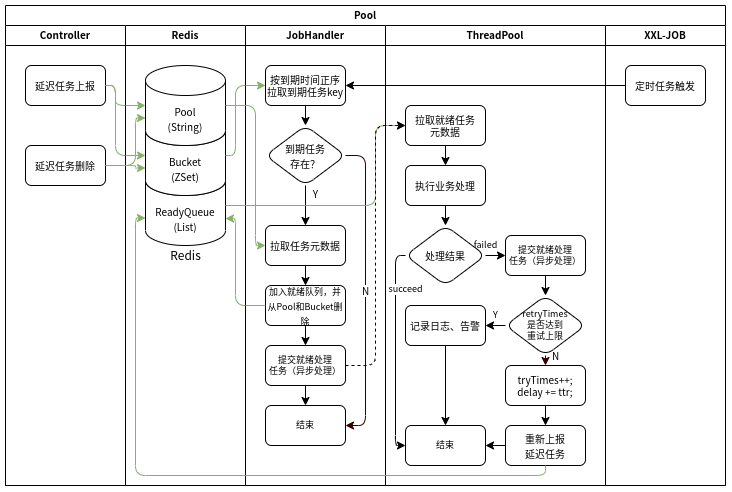

The diagram above was exported from draw.io. Its source (the exported page's mxGraphModel, read from the mxfile embedded in the PNG):
<mxGraphModel dx="918" dy="708" grid="1" gridSize="10" guides="1" tooltips="1" connect="1" arrows="1" fold="1" page="1" pageScale="1" pageWidth="1169" pageHeight="827" math="0" shadow="0">
  <root>
    <mxCell id="IaXvVBh2Kf6cgbwDdBaD-0" />
    <mxCell id="IaXvVBh2Kf6cgbwDdBaD-1" parent="IaXvVBh2Kf6cgbwDdBaD-0" />
    <mxCell id="IaXvVBh2Kf6cgbwDdBaD-153" value="Pool" style="swimlane;childLayout=stackLayout;resizeParent=1;resizeParentMax=0;startSize=20;fontSize=10;" vertex="1" parent="IaXvVBh2Kf6cgbwDdBaD-1">
      <mxGeometry x="20" y="20" width="720" height="480" as="geometry" />
    </mxCell>
    <mxCell id="IaXvVBh2Kf6cgbwDdBaD-154" value="Controller" style="swimlane;startSize=20;fontSize=10;" vertex="1" parent="IaXvVBh2Kf6cgbwDdBaD-153">
      <mxGeometry y="20" width="120" height="460" as="geometry" />
    </mxCell>
    <mxCell id="IaXvVBh2Kf6cgbwDdBaD-155" value="&lt;font style=&quot;font-size: 10px&quot;&gt;延迟任务上报&lt;/font&gt;" style="rounded=1;whiteSpace=wrap;html=1;" vertex="1" parent="IaXvVBh2Kf6cgbwDdBaD-154">
      <mxGeometry x="20" y="40" width="80" height="40" as="geometry" />
    </mxCell>
    <mxCell id="IaXvVBh2Kf6cgbwDdBaD-156" value="&lt;font style=&quot;font-size: 10px&quot;&gt;延迟任务删除&lt;/font&gt;" style="rounded=1;whiteSpace=wrap;html=1;" vertex="1" parent="IaXvVBh2Kf6cgbwDdBaD-154">
      <mxGeometry x="20" y="120" width="80" height="40" as="geometry" />
    </mxCell>
    <mxCell id="IaXvVBh2Kf6cgbwDdBaD-157" value="Redis" style="swimlane;startSize=20;fontSize=10;" vertex="1" parent="IaXvVBh2Kf6cgbwDdBaD-153">
      <mxGeometry x="120" y="20" width="120" height="460" as="geometry" />
    </mxCell>
    <mxCell id="IaXvVBh2Kf6cgbwDdBaD-158" value="&lt;font style=&quot;font-size: 10px&quot;&gt;ReadyQueue&lt;br&gt;(List)&lt;br&gt;&lt;/font&gt;" style="shape=cylinder3;whiteSpace=wrap;html=1;boundedLbl=1;backgroundOutline=1;size=15;" vertex="1" parent="IaXvVBh2Kf6cgbwDdBaD-157">
      <mxGeometry x="20" y="140" width="80" height="80" as="geometry" />
    </mxCell>
    <mxCell id="IaXvVBh2Kf6cgbwDdBaD-159" value="&lt;font style=&quot;font-size: 10px&quot;&gt;Bucket&lt;br&gt;(ZSet)&lt;br&gt;&lt;/font&gt;" style="shape=cylinder3;whiteSpace=wrap;html=1;boundedLbl=1;backgroundOutline=1;size=15;" vertex="1" parent="IaXvVBh2Kf6cgbwDdBaD-157">
      <mxGeometry x="20" y="90" width="80" height="80" as="geometry" />
    </mxCell>
    <mxCell id="IaXvVBh2Kf6cgbwDdBaD-160" value="&lt;font style=&quot;font-size: 10px&quot;&gt;Pool&lt;br&gt;(String)&lt;br&gt;&lt;/font&gt;" style="shape=cylinder3;whiteSpace=wrap;html=1;boundedLbl=1;backgroundOutline=1;size=15;" vertex="1" parent="IaXvVBh2Kf6cgbwDdBaD-157">
      <mxGeometry x="20" y="40" width="80" height="80" as="geometry" />
    </mxCell>
    <mxCell id="IaXvVBh2Kf6cgbwDdBaD-161" value="Redis" style="text;html=1;align=center;verticalAlign=middle;resizable=0;points=[];autosize=1;strokeColor=none;fillColor=none;" vertex="1" parent="IaXvVBh2Kf6cgbwDdBaD-157">
      <mxGeometry x="35" y="220" width="50" height="20" as="geometry" />
    </mxCell>
    <mxCell id="IaXvVBh2Kf6cgbwDdBaD-162" value="JobHandler" style="swimlane;startSize=20;fontSize=10;" vertex="1" parent="IaXvVBh2Kf6cgbwDdBaD-153">
      <mxGeometry x="240" y="20" width="140" height="460" as="geometry" />
    </mxCell>
    <mxCell id="IaXvVBh2Kf6cgbwDdBaD-163" style="edgeStyle=orthogonalEdgeStyle;rounded=1;orthogonalLoop=1;jettySize=auto;html=1;exitX=0.5;exitY=1;exitDx=0;exitDy=0;fontSize=9;strokeWidth=1;" edge="1" parent="IaXvVBh2Kf6cgbwDdBaD-162" source="IaXvVBh2Kf6cgbwDdBaD-164" target="IaXvVBh2Kf6cgbwDdBaD-167">
      <mxGeometry relative="1" as="geometry" />
    </mxCell>
    <mxCell id="IaXvVBh2Kf6cgbwDdBaD-164" value="&lt;div style=&quot;font-size: 10px&quot;&gt;&lt;font style=&quot;font-size: 10px&quot;&gt;按到期时间正序&lt;/font&gt;&lt;/div&gt;&lt;div style=&quot;font-size: 10px&quot;&gt;&lt;font style=&quot;font-size: 10px&quot;&gt;拉取到期任务key&lt;/font&gt;&lt;/div&gt;" style="rounded=1;whiteSpace=wrap;html=1;" vertex="1" parent="IaXvVBh2Kf6cgbwDdBaD-162">
      <mxGeometry x="20" y="40" width="80" height="40" as="geometry" />
    </mxCell>
    <mxCell id="IaXvVBh2Kf6cgbwDdBaD-165" value="Y" style="edgeStyle=orthogonalEdgeStyle;rounded=1;orthogonalLoop=1;jettySize=auto;html=1;exitX=0.5;exitY=1;exitDx=0;exitDy=0;entryX=0.5;entryY=0;entryDx=0;entryDy=0;fontSize=10;strokeWidth=1;" edge="1" parent="IaXvVBh2Kf6cgbwDdBaD-162" source="IaXvVBh2Kf6cgbwDdBaD-167" target="IaXvVBh2Kf6cgbwDdBaD-168">
      <mxGeometry x="-0.6" y="10" relative="1" as="geometry">
        <mxPoint as="offset" />
      </mxGeometry>
    </mxCell>
    <mxCell id="IaXvVBh2Kf6cgbwDdBaD-166" value="N" style="edgeStyle=orthogonalEdgeStyle;rounded=1;orthogonalLoop=1;jettySize=auto;html=1;exitX=1;exitY=0.5;exitDx=0;exitDy=0;entryX=1;entryY=0.5;entryDx=0;entryDy=0;fontSize=10;strokeWidth=1;fillColor=#d5e8d4;strokeColor=#330000;" edge="1" parent="IaXvVBh2Kf6cgbwDdBaD-162" source="IaXvVBh2Kf6cgbwDdBaD-167" target="IaXvVBh2Kf6cgbwDdBaD-173">
      <mxGeometry relative="1" as="geometry">
        <mxPoint x="130" y="394" as="targetPoint" />
      </mxGeometry>
    </mxCell>
    <mxCell id="IaXvVBh2Kf6cgbwDdBaD-167" value="&lt;font style=&quot;font-size: 10px&quot;&gt;到期任务&lt;br&gt;存在？&lt;/font&gt;" style="rhombus;whiteSpace=wrap;html=1;rounded=1;" vertex="1" parent="IaXvVBh2Kf6cgbwDdBaD-162">
      <mxGeometry x="20" y="100" width="80" height="60" as="geometry" />
    </mxCell>
    <mxCell id="IaXvVBh2Kf6cgbwDdBaD-168" value="&lt;div style=&quot;font-size: 10px&quot;&gt;拉取任务元数据&lt;/div&gt;" style="rounded=1;whiteSpace=wrap;html=1;" vertex="1" parent="IaXvVBh2Kf6cgbwDdBaD-162">
      <mxGeometry x="20" y="200" width="80" height="40" as="geometry" />
    </mxCell>
    <mxCell id="IaXvVBh2Kf6cgbwDdBaD-169" style="edgeStyle=orthogonalEdgeStyle;rounded=1;orthogonalLoop=1;jettySize=auto;html=1;exitX=0.5;exitY=1;exitDx=0;exitDy=0;entryX=0.5;entryY=0;entryDx=0;entryDy=0;fontSize=9;strokeWidth=1;" edge="1" parent="IaXvVBh2Kf6cgbwDdBaD-162" source="IaXvVBh2Kf6cgbwDdBaD-170" target="IaXvVBh2Kf6cgbwDdBaD-172">
      <mxGeometry relative="1" as="geometry" />
    </mxCell>
    <mxCell id="IaXvVBh2Kf6cgbwDdBaD-170" value="&lt;div&gt;&lt;font style=&quot;font-size: 9px&quot;&gt;加入就绪队列，并从Pool和Bucket删除&lt;/font&gt;&lt;/div&gt;" style="rounded=1;whiteSpace=wrap;html=1;" vertex="1" parent="IaXvVBh2Kf6cgbwDdBaD-162">
      <mxGeometry x="20" y="260" width="80" height="40" as="geometry" />
    </mxCell>
    <mxCell id="IaXvVBh2Kf6cgbwDdBaD-171" value="" style="edgeStyle=orthogonalEdgeStyle;rounded=1;orthogonalLoop=1;jettySize=auto;html=1;fontSize=10;strokeWidth=1;" edge="1" parent="IaXvVBh2Kf6cgbwDdBaD-162" source="IaXvVBh2Kf6cgbwDdBaD-168" target="IaXvVBh2Kf6cgbwDdBaD-170">
      <mxGeometry relative="1" as="geometry" />
    </mxCell>
    <mxCell id="IaXvVBh2Kf6cgbwDdBaD-172" value="&lt;div style=&quot;font-size: 9px&quot;&gt;提交就绪处理&lt;br&gt;任务（异步处理）&lt;/div&gt;" style="rounded=1;whiteSpace=wrap;html=1;" vertex="1" parent="IaXvVBh2Kf6cgbwDdBaD-162">
      <mxGeometry x="20" y="320" width="80" height="40" as="geometry" />
    </mxCell>
    <mxCell id="IaXvVBh2Kf6cgbwDdBaD-173" value="&lt;div style=&quot;font-size: 9px&quot;&gt;结束&lt;/div&gt;" style="rounded=1;whiteSpace=wrap;html=1;" vertex="1" parent="IaXvVBh2Kf6cgbwDdBaD-162">
      <mxGeometry x="20" y="380" width="80" height="40" as="geometry" />
    </mxCell>
    <mxCell id="IaXvVBh2Kf6cgbwDdBaD-174" value="" style="edgeStyle=orthogonalEdgeStyle;rounded=1;orthogonalLoop=1;jettySize=auto;html=1;fontSize=9;strokeWidth=1;" edge="1" parent="IaXvVBh2Kf6cgbwDdBaD-162" source="IaXvVBh2Kf6cgbwDdBaD-172" target="IaXvVBh2Kf6cgbwDdBaD-173">
      <mxGeometry relative="1" as="geometry" />
    </mxCell>
    <mxCell id="IaXvVBh2Kf6cgbwDdBaD-175" value="ThreadPool" style="swimlane;startSize=20;fontSize=10;" vertex="1" parent="IaXvVBh2Kf6cgbwDdBaD-153">
      <mxGeometry x="380" y="20" width="220" height="460" as="geometry" />
    </mxCell>
    <mxCell id="IaXvVBh2Kf6cgbwDdBaD-176" style="edgeStyle=orthogonalEdgeStyle;rounded=1;orthogonalLoop=1;jettySize=auto;html=1;exitX=0.5;exitY=1;exitDx=0;exitDy=0;fontSize=9;strokeWidth=1;" edge="1" parent="IaXvVBh2Kf6cgbwDdBaD-175" source="IaXvVBh2Kf6cgbwDdBaD-177" target="IaXvVBh2Kf6cgbwDdBaD-180">
      <mxGeometry relative="1" as="geometry" />
    </mxCell>
    <mxCell id="IaXvVBh2Kf6cgbwDdBaD-177" value="&lt;div style=&quot;font-size: 10px&quot;&gt;拉取就绪任务&lt;br&gt;元数据&lt;/div&gt;" style="rounded=1;whiteSpace=wrap;html=1;" vertex="1" parent="IaXvVBh2Kf6cgbwDdBaD-175">
      <mxGeometry x="20" y="80" width="80" height="40" as="geometry" />
    </mxCell>
    <mxCell id="IaXvVBh2Kf6cgbwDdBaD-178" value="&lt;div style=&quot;font-size: 9px&quot;&gt;结束&lt;/div&gt;" style="rounded=1;whiteSpace=wrap;html=1;" vertex="1" parent="IaXvVBh2Kf6cgbwDdBaD-175">
      <mxGeometry x="20" y="400" width="80" height="40" as="geometry" />
    </mxCell>
    <mxCell id="IaXvVBh2Kf6cgbwDdBaD-179" style="edgeStyle=orthogonalEdgeStyle;rounded=1;orthogonalLoop=1;jettySize=auto;html=1;exitX=0.5;exitY=1;exitDx=0;exitDy=0;fontSize=9;strokeWidth=1;" edge="1" parent="IaXvVBh2Kf6cgbwDdBaD-175" source="IaXvVBh2Kf6cgbwDdBaD-180" target="IaXvVBh2Kf6cgbwDdBaD-183">
      <mxGeometry relative="1" as="geometry" />
    </mxCell>
    <mxCell id="IaXvVBh2Kf6cgbwDdBaD-180" value="&lt;div style=&quot;font-size: 10px&quot;&gt;执行业务处理&lt;/div&gt;" style="rounded=1;whiteSpace=wrap;html=1;" vertex="1" parent="IaXvVBh2Kf6cgbwDdBaD-175">
      <mxGeometry x="20" y="140" width="80" height="40" as="geometry" />
    </mxCell>
    <mxCell id="IaXvVBh2Kf6cgbwDdBaD-181" value="failed" style="edgeStyle=orthogonalEdgeStyle;rounded=1;orthogonalLoop=1;jettySize=auto;html=1;exitX=1;exitY=0.5;exitDx=0;exitDy=0;fontSize=9;strokeWidth=1;" edge="1" parent="IaXvVBh2Kf6cgbwDdBaD-175" source="IaXvVBh2Kf6cgbwDdBaD-183" target="IaXvVBh2Kf6cgbwDdBaD-185">
      <mxGeometry x="0.3333" y="10" relative="1" as="geometry">
        <mxPoint as="offset" />
      </mxGeometry>
    </mxCell>
    <mxCell id="IaXvVBh2Kf6cgbwDdBaD-182" value="succeed" style="edgeStyle=orthogonalEdgeStyle;rounded=1;orthogonalLoop=1;jettySize=auto;html=1;exitX=0;exitY=0.5;exitDx=0;exitDy=0;fontSize=9;strokeWidth=1;" edge="1" parent="IaXvVBh2Kf6cgbwDdBaD-175" source="IaXvVBh2Kf6cgbwDdBaD-183" target="IaXvVBh2Kf6cgbwDdBaD-178">
      <mxGeometry x="-0.5789" y="10" relative="1" as="geometry">
        <Array as="points">
          <mxPoint x="10" y="230" />
          <mxPoint x="10" y="420" />
        </Array>
        <mxPoint as="offset" />
      </mxGeometry>
    </mxCell>
    <mxCell id="IaXvVBh2Kf6cgbwDdBaD-183" value="&lt;span style=&quot;font-size: 10px&quot;&gt;处理结果&lt;/span&gt;" style="rhombus;whiteSpace=wrap;html=1;rounded=1;" vertex="1" parent="IaXvVBh2Kf6cgbwDdBaD-175">
      <mxGeometry x="20" y="200" width="80" height="60" as="geometry" />
    </mxCell>
    <mxCell id="IaXvVBh2Kf6cgbwDdBaD-184" style="edgeStyle=orthogonalEdgeStyle;rounded=1;orthogonalLoop=1;jettySize=auto;html=1;exitX=0.5;exitY=1;exitDx=0;exitDy=0;entryX=0.5;entryY=0;entryDx=0;entryDy=0;fontSize=9;strokeWidth=1;" edge="1" parent="IaXvVBh2Kf6cgbwDdBaD-175" source="IaXvVBh2Kf6cgbwDdBaD-185" target="IaXvVBh2Kf6cgbwDdBaD-187">
      <mxGeometry relative="1" as="geometry" />
    </mxCell>
    <mxCell id="IaXvVBh2Kf6cgbwDdBaD-185" value="&lt;div style=&quot;font-size: 9px&quot;&gt;提交就绪处理&lt;br&gt;任务（异步处理）&lt;/div&gt;" style="rounded=1;whiteSpace=wrap;html=1;" vertex="1" parent="IaXvVBh2Kf6cgbwDdBaD-175">
      <mxGeometry x="120" y="210" width="80" height="40" as="geometry" />
    </mxCell>
    <mxCell id="IaXvVBh2Kf6cgbwDdBaD-186" value="Y" style="edgeStyle=orthogonalEdgeStyle;rounded=1;orthogonalLoop=1;jettySize=auto;html=1;exitX=0;exitY=0.5;exitDx=0;exitDy=0;fontSize=9;strokeWidth=1;" edge="1" parent="IaXvVBh2Kf6cgbwDdBaD-175" source="IaXvVBh2Kf6cgbwDdBaD-187" target="IaXvVBh2Kf6cgbwDdBaD-189">
      <mxGeometry x="0.6667" y="-10" relative="1" as="geometry">
        <mxPoint as="offset" />
      </mxGeometry>
    </mxCell>
    <mxCell id="eAiSCexMwCO-tTBSc3SK-0" value="N" style="edgeStyle=orthogonalEdgeStyle;rounded=1;orthogonalLoop=1;jettySize=auto;html=1;exitX=0.5;exitY=1;exitDx=0;exitDy=0;entryX=0.5;entryY=0;entryDx=0;entryDy=0;fontSize=10;strokeColor=#330000;strokeWidth=1;" edge="1" parent="IaXvVBh2Kf6cgbwDdBaD-175" source="IaXvVBh2Kf6cgbwDdBaD-187" target="IaXvVBh2Kf6cgbwDdBaD-190">
      <mxGeometry x="-1" y="10" relative="1" as="geometry">
        <Array as="points">
          <mxPoint x="160" y="330" />
        </Array>
        <mxPoint as="offset" />
      </mxGeometry>
    </mxCell>
    <mxCell id="IaXvVBh2Kf6cgbwDdBaD-187" value="&lt;div style=&quot;font-size: 9px&quot;&gt;&lt;font style=&quot;font-size: 9px&quot;&gt;retryTimes&lt;/font&gt;&lt;/div&gt;&lt;div style=&quot;font-size: 9px&quot;&gt;&lt;font style=&quot;font-size: 9px&quot;&gt;是否达到&lt;/font&gt;&lt;/div&gt;&lt;div style=&quot;font-size: 9px&quot;&gt;&lt;font style=&quot;font-size: 9px&quot;&gt;重试上限&lt;/font&gt;&lt;/div&gt;" style="rhombus;whiteSpace=wrap;html=1;rounded=1;" vertex="1" parent="IaXvVBh2Kf6cgbwDdBaD-175">
      <mxGeometry x="120" y="270" width="80" height="60" as="geometry" />
    </mxCell>
    <mxCell id="IaXvVBh2Kf6cgbwDdBaD-188" style="edgeStyle=orthogonalEdgeStyle;rounded=1;orthogonalLoop=1;jettySize=auto;html=1;exitX=0.5;exitY=1;exitDx=0;exitDy=0;entryX=0.5;entryY=0;entryDx=0;entryDy=0;fontSize=9;strokeWidth=1;" edge="1" parent="IaXvVBh2Kf6cgbwDdBaD-175" source="IaXvVBh2Kf6cgbwDdBaD-189" target="IaXvVBh2Kf6cgbwDdBaD-178">
      <mxGeometry relative="1" as="geometry" />
    </mxCell>
    <mxCell id="IaXvVBh2Kf6cgbwDdBaD-189" value="&lt;div&gt;&lt;font size=&quot;1&quot;&gt;记录日志、告警&lt;/font&gt;&lt;br&gt;&lt;/div&gt;" style="rounded=1;whiteSpace=wrap;html=1;" vertex="1" parent="IaXvVBh2Kf6cgbwDdBaD-175">
      <mxGeometry x="20" y="280" width="80" height="40" as="geometry" />
    </mxCell>
    <mxCell id="IaXvVBh2Kf6cgbwDdBaD-190" value="&lt;div style=&quot;font-size: 10px&quot;&gt;&lt;div&gt;&lt;font style=&quot;font-size: 10px&quot;&gt;tryTimes++;&lt;/font&gt;&lt;/div&gt;&lt;div&gt;&lt;font style=&quot;font-size: 10px&quot;&gt;delay += ttr;&lt;/font&gt;&lt;/div&gt;&lt;/div&gt;" style="rounded=1;whiteSpace=wrap;html=1;" vertex="1" parent="IaXvVBh2Kf6cgbwDdBaD-175">
      <mxGeometry x="120" y="340" width="80" height="40" as="geometry" />
    </mxCell>
    <mxCell id="IaXvVBh2Kf6cgbwDdBaD-191" style="edgeStyle=orthogonalEdgeStyle;rounded=1;orthogonalLoop=1;jettySize=auto;html=1;exitX=0;exitY=0.5;exitDx=0;exitDy=0;entryX=1;entryY=0.5;entryDx=0;entryDy=0;fontSize=10;strokeWidth=1;" edge="1" parent="IaXvVBh2Kf6cgbwDdBaD-175" source="IaXvVBh2Kf6cgbwDdBaD-192" target="IaXvVBh2Kf6cgbwDdBaD-178">
      <mxGeometry relative="1" as="geometry" />
    </mxCell>
    <mxCell id="IaXvVBh2Kf6cgbwDdBaD-192" value="&lt;div&gt;&lt;span style=&quot;font-size: 10px&quot;&gt;重新上报&lt;br&gt;延迟任务&lt;/span&gt;&lt;br&gt;&lt;/div&gt;" style="rounded=1;whiteSpace=wrap;html=1;" vertex="1" parent="IaXvVBh2Kf6cgbwDdBaD-175">
      <mxGeometry x="120" y="400" width="80" height="40" as="geometry" />
    </mxCell>
    <mxCell id="IaXvVBh2Kf6cgbwDdBaD-193" value="" style="edgeStyle=orthogonalEdgeStyle;rounded=1;orthogonalLoop=1;jettySize=auto;html=1;fontSize=10;strokeWidth=1;" edge="1" parent="IaXvVBh2Kf6cgbwDdBaD-175" source="IaXvVBh2Kf6cgbwDdBaD-190" target="IaXvVBh2Kf6cgbwDdBaD-192">
      <mxGeometry relative="1" as="geometry" />
    </mxCell>
    <mxCell id="IaXvVBh2Kf6cgbwDdBaD-194" value="XXL-JOB" style="swimlane;startSize=20;fontSize=10;" vertex="1" parent="IaXvVBh2Kf6cgbwDdBaD-153">
      <mxGeometry x="600" y="20" width="120" height="460" as="geometry" />
    </mxCell>
    <mxCell id="IaXvVBh2Kf6cgbwDdBaD-195" value="&lt;font style=&quot;font-size: 10px&quot;&gt;定时任务触发&lt;/font&gt;" style="rounded=1;whiteSpace=wrap;html=1;" vertex="1" parent="IaXvVBh2Kf6cgbwDdBaD-194">
      <mxGeometry x="20" y="40" width="80" height="40" as="geometry" />
    </mxCell>
    <mxCell id="IaXvVBh2Kf6cgbwDdBaD-196" style="edgeStyle=orthogonalEdgeStyle;rounded=1;orthogonalLoop=1;jettySize=auto;html=1;exitX=1;exitY=0.5;exitDx=0;exitDy=0;entryX=0;entryY=0.5;entryDx=0;entryDy=0;entryPerimeter=0;fontSize=10;strokeWidth=1;fillColor=#d5e8d4;strokeColor=#82b366;" edge="1" parent="IaXvVBh2Kf6cgbwDdBaD-153" source="IaXvVBh2Kf6cgbwDdBaD-155" target="IaXvVBh2Kf6cgbwDdBaD-160">
      <mxGeometry relative="1" as="geometry">
        <Array as="points">
          <mxPoint x="110" y="80" />
          <mxPoint x="110" y="100" />
        </Array>
      </mxGeometry>
    </mxCell>
    <mxCell id="IaXvVBh2Kf6cgbwDdBaD-197" style="edgeStyle=orthogonalEdgeStyle;rounded=1;orthogonalLoop=1;jettySize=auto;html=1;exitX=1;exitY=0.5;exitDx=0;exitDy=0;entryX=0;entryY=0.5;entryDx=0;entryDy=0;entryPerimeter=0;fontSize=10;strokeWidth=1;fillColor=#d5e8d4;strokeColor=#82b366;" edge="1" parent="IaXvVBh2Kf6cgbwDdBaD-153" source="IaXvVBh2Kf6cgbwDdBaD-155" target="IaXvVBh2Kf6cgbwDdBaD-159">
      <mxGeometry relative="1" as="geometry">
        <Array as="points">
          <mxPoint x="110" y="80" />
          <mxPoint x="110" y="150" />
        </Array>
      </mxGeometry>
    </mxCell>
    <mxCell id="IaXvVBh2Kf6cgbwDdBaD-198" style="edgeStyle=orthogonalEdgeStyle;rounded=1;orthogonalLoop=1;jettySize=auto;html=1;exitX=1;exitY=0.5;exitDx=0;exitDy=0;entryX=0;entryY=0;entryDx=0;entryDy=52.5;entryPerimeter=0;fontSize=10;strokeWidth=1;fillColor=#d5e8d4;strokeColor=#82b366;" edge="1" parent="IaXvVBh2Kf6cgbwDdBaD-153" source="IaXvVBh2Kf6cgbwDdBaD-156" target="IaXvVBh2Kf6cgbwDdBaD-159">
      <mxGeometry relative="1" as="geometry">
        <Array as="points">
          <mxPoint x="130" y="160" />
          <mxPoint x="130" y="163" />
        </Array>
      </mxGeometry>
    </mxCell>
    <mxCell id="IaXvVBh2Kf6cgbwDdBaD-199" style="edgeStyle=orthogonalEdgeStyle;rounded=1;orthogonalLoop=1;jettySize=auto;html=1;exitX=1;exitY=0.5;exitDx=0;exitDy=0;entryX=0;entryY=0;entryDx=0;entryDy=52.5;entryPerimeter=0;fontSize=10;strokeWidth=1;fillColor=#d5e8d4;strokeColor=#82b366;" edge="1" parent="IaXvVBh2Kf6cgbwDdBaD-153" source="IaXvVBh2Kf6cgbwDdBaD-156" target="IaXvVBh2Kf6cgbwDdBaD-160">
      <mxGeometry relative="1" as="geometry">
        <Array as="points">
          <mxPoint x="130" y="160" />
          <mxPoint x="130" y="113" />
        </Array>
      </mxGeometry>
    </mxCell>
    <mxCell id="IaXvVBh2Kf6cgbwDdBaD-200" style="edgeStyle=orthogonalEdgeStyle;rounded=1;orthogonalLoop=1;jettySize=auto;html=1;exitX=0;exitY=0.5;exitDx=0;exitDy=0;entryX=1;entryY=0.5;entryDx=0;entryDy=0;fontSize=10;strokeWidth=1;" edge="1" parent="IaXvVBh2Kf6cgbwDdBaD-153" source="IaXvVBh2Kf6cgbwDdBaD-195" target="IaXvVBh2Kf6cgbwDdBaD-164">
      <mxGeometry relative="1" as="geometry" />
    </mxCell>
    <mxCell id="IaXvVBh2Kf6cgbwDdBaD-201" style="edgeStyle=orthogonalEdgeStyle;rounded=1;orthogonalLoop=1;jettySize=auto;html=1;exitX=1;exitY=0.5;exitDx=0;exitDy=0;exitPerimeter=0;entryX=0;entryY=0.5;entryDx=0;entryDy=0;fontSize=10;strokeWidth=1;fillColor=#d5e8d4;strokeColor=#82b366;" edge="1" parent="IaXvVBh2Kf6cgbwDdBaD-153" source="IaXvVBh2Kf6cgbwDdBaD-159" target="IaXvVBh2Kf6cgbwDdBaD-164">
      <mxGeometry relative="1" as="geometry">
        <Array as="points">
          <mxPoint x="230" y="150" />
          <mxPoint x="230" y="80" />
        </Array>
      </mxGeometry>
    </mxCell>
    <mxCell id="IaXvVBh2Kf6cgbwDdBaD-202" style="edgeStyle=orthogonalEdgeStyle;rounded=1;orthogonalLoop=1;jettySize=auto;html=1;exitX=1;exitY=0.5;exitDx=0;exitDy=0;exitPerimeter=0;entryX=0;entryY=0.5;entryDx=0;entryDy=0;fontSize=10;strokeWidth=1;fillColor=#d5e8d4;strokeColor=#82b366;" edge="1" parent="IaXvVBh2Kf6cgbwDdBaD-153" source="IaXvVBh2Kf6cgbwDdBaD-160" target="IaXvVBh2Kf6cgbwDdBaD-168">
      <mxGeometry relative="1" as="geometry">
        <Array as="points">
          <mxPoint x="250" y="100" />
          <mxPoint x="250" y="240" />
        </Array>
      </mxGeometry>
    </mxCell>
    <mxCell id="IaXvVBh2Kf6cgbwDdBaD-203" style="edgeStyle=orthogonalEdgeStyle;rounded=1;orthogonalLoop=1;jettySize=auto;html=1;exitX=0;exitY=0.5;exitDx=0;exitDy=0;entryX=1;entryY=0;entryDx=0;entryDy=52.5;entryPerimeter=0;fontSize=9;strokeWidth=1;fillColor=#d5e8d4;strokeColor=#82b366;" edge="1" parent="IaXvVBh2Kf6cgbwDdBaD-153" source="IaXvVBh2Kf6cgbwDdBaD-170" target="IaXvVBh2Kf6cgbwDdBaD-158">
      <mxGeometry relative="1" as="geometry">
        <Array as="points">
          <mxPoint x="230" y="300" />
          <mxPoint x="230" y="213" />
          <mxPoint x="220" y="213" />
        </Array>
      </mxGeometry>
    </mxCell>
    <mxCell id="IaXvVBh2Kf6cgbwDdBaD-204" style="edgeStyle=orthogonalEdgeStyle;rounded=1;orthogonalLoop=1;jettySize=auto;html=1;exitX=1;exitY=0.5;exitDx=0;exitDy=0;exitPerimeter=0;entryX=0;entryY=0.5;entryDx=0;entryDy=0;fontSize=9;strokeWidth=1;fillColor=#d5e8d4;strokeColor=#82b366;" edge="1" parent="IaXvVBh2Kf6cgbwDdBaD-153" source="IaXvVBh2Kf6cgbwDdBaD-158" target="IaXvVBh2Kf6cgbwDdBaD-177">
      <mxGeometry relative="1" as="geometry">
        <Array as="points">
          <mxPoint x="370" y="200" />
          <mxPoint x="370" y="120" />
        </Array>
      </mxGeometry>
    </mxCell>
    <mxCell id="IaXvVBh2Kf6cgbwDdBaD-205" style="edgeStyle=orthogonalEdgeStyle;rounded=1;orthogonalLoop=1;jettySize=auto;html=1;exitX=1;exitY=0.5;exitDx=0;exitDy=0;entryX=0;entryY=0.5;entryDx=0;entryDy=0;fontSize=9;strokeWidth=1;dashed=1;" edge="1" parent="IaXvVBh2Kf6cgbwDdBaD-153" source="IaXvVBh2Kf6cgbwDdBaD-172" target="IaXvVBh2Kf6cgbwDdBaD-177">
      <mxGeometry relative="1" as="geometry">
        <Array as="points">
          <mxPoint x="370" y="360" />
          <mxPoint x="370" y="120" />
        </Array>
      </mxGeometry>
    </mxCell>
    <mxCell id="IaXvVBh2Kf6cgbwDdBaD-206" style="edgeStyle=orthogonalEdgeStyle;rounded=1;orthogonalLoop=1;jettySize=auto;html=1;exitX=0.5;exitY=1;exitDx=0;exitDy=0;entryX=0;entryY=0;entryDx=0;entryDy=52.5;entryPerimeter=0;fontSize=10;strokeWidth=1;fillColor=#d5e8d4;strokeColor=#82b366;" edge="1" parent="IaXvVBh2Kf6cgbwDdBaD-153" source="IaXvVBh2Kf6cgbwDdBaD-192" target="IaXvVBh2Kf6cgbwDdBaD-158">
      <mxGeometry relative="1" as="geometry">
        <Array as="points">
          <mxPoint x="540" y="470" />
          <mxPoint x="130" y="470" />
          <mxPoint x="130" y="213" />
        </Array>
      </mxGeometry>
    </mxCell>
  </root>
</mxGraphModel>